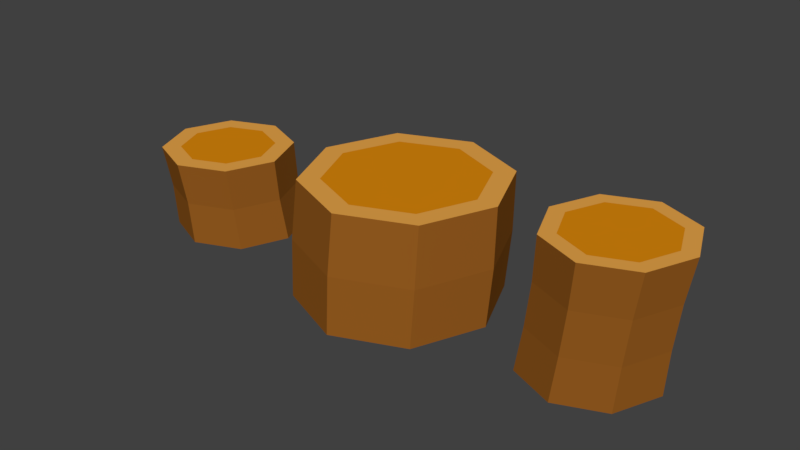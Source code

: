 # Source: SM_WoodenChairs_001.blend  (saved by Blender 2.80.37; exported with 4.5.12 LTS)
import bpy
from mathutils import Matrix  # noqa: F401  (used for matrix-valued properties, if any)

bpy.ops.wm.read_factory_settings(use_empty=True)
scene = bpy.context.scene
scene.name = 'Scene'

# ---- collections
col_collection_1 = bpy.data.collections.new('Collection 1'); scene.collection.children.link(col_collection_1)

# ---- materials (node trees are filled in below, after node groups)
mat_material_001 = bpy.data.materials.new('Material.001')
mat_material_001.alpha_threshold = 0.0
mat_material_001.use_transparent_shadow = False
mat_material_001.diffuse_color = (0.3032, 0.1058, 0.01413, 1.0)
mat_material_001.roughness = 0.5
mat_material_002 = bpy.data.materials.new('Material.002')
mat_material_002.alpha_threshold = 0.0
mat_material_002.use_transparent_shadow = False
mat_material_002.diffuse_color = (0.8, 0.3742, 0.06817, 1.0)
mat_material_002.roughness = 0.5
mat_material_003 = bpy.data.materials.new('Material.003')
mat_material_003.alpha_threshold = 0.0
mat_material_003.use_transparent_shadow = False
mat_material_003.diffuse_color = (0.7106, 0.2472, 0.004259, 1.0)
mat_material_003.roughness = 0.5

# ---- material node trees

# ---- world
world_world = bpy.data.worlds.new('World'); scene.world = world_world
world_world.color = (0.05088, 0.05088, 0.05088)
world_world.use_sun_shadow = False
world_world.sun_shadow_jitter_overblur = 0.0
world_world.cycles.sampling_method = 'MANUAL'

# ---- meshes
me_cylinder_002 = bpy.data.meshes.new('Cylinder.002')
me_cylinder_002.from_pydata([(0.0, 1.0, -1.0), (0.2211, 0.7681, 1.0), (0.7071, 0.7071, -1.0), (0.7642, 0.5431, 1.0), (1.0, -4.371e-08, -1.0), (0.9892, -4.371e-08, 1.0), (0.7071, -0.7071, -1.0), (0.7642, -0.5431, 1.0), (-8.742e-08, -1.0, -1.0), (0.2211, -0.7681, 1.0), (-0.7071, -0.7071, -1.0), (-0.3221, -0.5431, 1.0), (-1.0, 1.192e-08, -1.0), (-0.547, 1.192e-08, 1.0), (-0.7071, 0.7071, -1.0), (-0.3221, 0.5431, 1.0), (0.9282, 0.7071, 1.0), (0.2211, 1.0, 1.0), (1.221, -4.371e-08, 1.0), (0.9282, -0.7071, 1.0), (0.2211, -1.0, 1.0), (-0.486, -0.7071, 1.0), (-0.7789, 1.192e-08, 1.0), (-0.486, 0.7071, 1.0), (-5.96e-08, -5.96e-08, -1.0), (0.2211, -1.589e-08, 1.0), (0.0737, 0.9652, -0.3333), (0.1474, 0.9612, 0.3333), (0.827, 0.6796, 0.3333), (0.7562, 0.6825, -0.3333), (1.109, -4.172e-08, 0.3333), (1.039, -4.193e-08, -0.3333), (0.827, -0.6796, 0.3333), (0.7562, -0.6825, -0.3333), (0.1474, -0.9612, 0.3333), (0.07369, -0.9652, -0.3333), (-0.5323, -0.6796, 0.3333), (-0.6088, -0.6825, -0.3333), (-0.8138, 1.175e-08, 0.3333), (-0.8915, 1.177e-08, -0.3333), (-0.5323, 0.6796, 0.3333), (-0.6088, 0.6825, -0.3333)], [], [(27, 17, 16, 28), (28, 16, 18, 30), (30, 18, 19, 32), (32, 19, 20, 34), (34, 20, 21, 36), (36, 21, 22, 38), (3, 25, 5), (38, 22, 23, 40), (40, 23, 17, 27), (0, 24, 14), (1, 3, 16, 17), (3, 5, 18, 16), (5, 7, 19, 18), (7, 9, 20, 19), (9, 11, 21, 20), (11, 13, 22, 21), (13, 15, 23, 22), (15, 1, 17, 23), (14, 24, 12), (8, 24, 6), (24, 2, 4), (10, 24, 8), (2, 24, 0), (12, 24, 10), (4, 6, 24), (5, 25, 7), (9, 25, 11), (25, 15, 13), (11, 25, 13), (25, 3, 1), (15, 25, 1), (7, 25, 9), (14, 41, 26, 0), (41, 40, 27, 26), (12, 39, 41, 14), (39, 38, 40, 41), (10, 37, 39, 12), (37, 36, 38, 39), (8, 35, 37, 10), (35, 34, 36, 37), (6, 33, 35, 8), (33, 32, 34, 35), (4, 31, 33, 6), (31, 30, 32, 33), (2, 29, 31, 4), (29, 28, 30, 31), (0, 26, 29, 2), (26, 27, 28, 29)])
me_cylinder_002.polygons.foreach_set('material_index', [0, 0, 0, 0, 0, 0, 2, 0, 0, 0, 1, 1, 1, 1, 1, 1, 1, 1, 0, 0, 0, 0, 0, 0, 0, 2, 2, 2, 2, 2, 2, 2, 0, 0, 0, 0, 0, 0, 0, 0, 0, 0, 0, 0, 0, 0, 0, 0])
me_cylinder_002.materials.append(mat_material_001)
me_cylinder_002.materials.append(mat_material_002)
me_cylinder_002.materials.append(mat_material_003)
me_cylinder_002.use_remesh_preserve_volume = False
me_cylinder_002.use_remesh_preserve_attributes = False
me_cylinder_002.use_mirror_vertex_groups = False
me_cylinder_002.update()
me_cylinder_001 = bpy.data.meshes.new('Cylinder.001')
me_cylinder_001.from_pydata([(0.0, 1.0, -1.0), (-0.1171, 0.6252, 1.0), (0.7071, 0.7071, -1.0), (0.3899, 0.4152, 1.0), (1.0, -4.371e-08, -1.0), (0.5999, -0.09176, 1.0), (0.7071, -0.7071, -1.0), (0.3899, -0.5987, 1.0), (-8.742e-08, -1.0, -1.0), (-0.1171, -0.8087, 1.0), (-0.7071, -0.7071, -1.0), (-0.624, -0.5987, 1.0), (-1.0, 1.192e-08, -1.0), (-0.834, -0.09176, 1.0), (-0.7071, 0.7071, -1.0), (-0.624, 0.4152, 1.0), (0.59, 0.6153, 1.0), (-0.1171, 0.9082, 1.0), (0.8829, -0.09176, 1.0), (0.59, -0.7989, 1.0), (-0.1171, -1.092, 1.0), (-0.8242, -0.7989, 1.0), (-1.117, -0.09176, 1.0), (-0.8242, 0.6153, 1.0), (1.192e-07, -1.788e-07, -1.0), (-0.1171, -0.09176, 1.0), (-0.05854, 0.9201, 0.0), (0.6245, 0.6371, 0.0), (0.9074, -0.04588, 0.0), (0.6245, -0.7289, 0.0), (-0.05854, -1.012, 0.0), (-0.7416, -0.7289, 0.0), (-1.024, -0.04588, 0.0), (-0.7416, 0.6371, 0.0)], [], [(26, 17, 16, 27), (27, 16, 18, 28), (28, 18, 19, 29), (29, 19, 20, 30), (30, 20, 21, 31), (31, 21, 22, 32), (3, 25, 5), (32, 22, 23, 33), (33, 23, 17, 26), (0, 24, 14), (1, 3, 16, 17), (3, 5, 18, 16), (5, 7, 19, 18), (7, 9, 20, 19), (9, 11, 21, 20), (11, 13, 22, 21), (13, 15, 23, 22), (15, 1, 17, 23), (14, 24, 12), (8, 24, 6), (24, 4, 6), (10, 24, 8), (2, 24, 0), (12, 24, 10), (4, 24, 2), (5, 25, 7), (11, 25, 13), (25, 1, 15), (1, 25, 3), (9, 25, 11), (15, 13, 25), (7, 25, 9), (14, 33, 26, 0), (12, 32, 33, 14), (10, 31, 32, 12), (8, 30, 31, 10), (6, 29, 30, 8), (4, 28, 29, 6), (2, 27, 28, 4), (0, 26, 27, 2)])
me_cylinder_001.polygons.foreach_set('material_index', [0, 0, 0, 0, 0, 0, 2, 0, 0, 0, 1, 1, 1, 1, 1, 1, 1, 1, 0, 0, 0, 0, 0, 0, 0, 2, 2, 2, 2, 2, 2, 2, 0, 0, 0, 0, 0, 0, 0, 0])
me_cylinder_001.materials.append(mat_material_001)
me_cylinder_001.materials.append(mat_material_002)
me_cylinder_001.materials.append(mat_material_003)
me_cylinder_001.use_remesh_preserve_volume = False
me_cylinder_001.use_remesh_preserve_attributes = False
me_cylinder_001.use_mirror_vertex_groups = False
me_cylinder_001.update()
me_cylinder = bpy.data.meshes.new('Cylinder')
me_cylinder.from_pydata([(0.0, 1.0, -1.0), (3.468e-09, 0.8933, 1.0), (0.7071, 0.7071, -1.0), (0.5551, 0.6633, 1.0), (1.0, -4.371e-08, -1.0), (0.785, 0.1083, 1.0), (0.7071, -0.7071, -1.0), (0.5551, -0.4468, 1.0), (-8.742e-08, -1.0, -1.0), (-7.008e-08, -0.6767, 1.0), (-0.7071, -0.7071, -1.0), (-0.5551, -0.4468, 1.0), (-1.0, 1.192e-08, -1.0), (-0.785, 0.1083, 1.0), (-0.7071, 0.7071, -1.0), (-0.5551, 0.6633, 1.0), (1.608e-10, 1.076, -0.003292), (0.7224, 0.7763, -0.003292), (1.022, 0.05396, -0.003292), (0.7224, -0.6684, -0.003292), (-8.915e-08, -0.9676, -0.003292), (-0.7224, -0.6684, -0.003292), (-1.022, 0.05396, -0.003292), (-0.7224, 0.7763, -0.003292), (0.7071, 0.8154, 1.0), (0.0, 1.108, 1.0), (1.0, 0.1083, 1.0), (0.7071, -0.5988, 1.0), (-8.742e-08, -0.8917, 1.0), (-0.7071, -0.5988, 1.0), (-1.0, 0.1083, 1.0), (-0.7071, 0.8154, 1.0), (-5.96e-08, -5.96e-08, -1.0), (2.98e-07, 0.1083, 1.0)], [], [(16, 25, 24, 17), (17, 24, 26, 18), (18, 26, 27, 19), (19, 27, 28, 20), (20, 28, 29, 21), (21, 29, 30, 22), (3, 33, 5), (22, 30, 31, 23), (23, 31, 25, 16), (0, 32, 14), (14, 23, 16, 0), (12, 22, 23, 14), (10, 21, 22, 12), (8, 20, 21, 10), (6, 19, 20, 8), (4, 18, 19, 6), (2, 17, 18, 4), (0, 16, 17, 2), (1, 3, 24, 25), (3, 5, 26, 24), (5, 7, 27, 26), (7, 9, 28, 27), (9, 11, 29, 28), (11, 13, 30, 29), (13, 15, 31, 30), (15, 1, 25, 31), (14, 32, 12), (32, 0, 2), (8, 32, 6), (2, 4, 32), (10, 32, 8), (32, 4, 6), (12, 32, 10), (5, 33, 7), (33, 1, 15), (11, 33, 13), (9, 33, 11), (1, 33, 3), (7, 33, 9), (15, 13, 33)])
me_cylinder.polygons.foreach_set('material_index', [0, 0, 0, 0, 0, 0, 2, 0, 0, 0, 0, 0, 0, 0, 0, 0, 0, 0, 1, 1, 1, 1, 1, 1, 1, 1, 0, 0, 0, 0, 0, 0, 0, 2, 2, 2, 2, 2, 2, 2])
me_cylinder.materials.append(mat_material_001)
me_cylinder.materials.append(mat_material_002)
me_cylinder.materials.append(mat_material_003)
me_cylinder.use_remesh_preserve_volume = False
me_cylinder.use_remesh_preserve_attributes = False
me_cylinder.use_mirror_vertex_groups = False
me_cylinder.update()

# ---- objects
ob_cylinder_002 = bpy.data.objects.new('Cylinder.002', me_cylinder_002)
ob_cylinder_001 = bpy.data.objects.new('Cylinder.001', me_cylinder_001)
ob_cylinder = bpy.data.objects.new('Cylinder', me_cylinder)

# ---- transforms, parenting, visibility, modifiers, constraints
ob_cylinder_002.location = (2.749, -0.1013, 0.9984)
ob_cylinder_002.lineart.crease_threshold = 0.0
ob_cylinder_001.location = (-3.575, -0.1555, 0.6896)
ob_cylinder_001.scale = (1.0, 1.0, 0.6382)
ob_cylinder_001.lineart.crease_threshold = 0.0
ob_cylinder.location = (-0.3027, -0.2252, 0.8752)
ob_cylinder.scale = (1.498, 1.498, 0.8647)
ob_cylinder.lineart.crease_threshold = 0.0

# ---- collection membership
col_collection_1.objects.link(ob_cylinder_002)
col_collection_1.objects.link(ob_cylinder_001)
col_collection_1.objects.link(ob_cylinder)

# ---- scene / render settings (as saved in the file)
scene.frame_start = 1; scene.frame_end = 250; scene.frame_set(1)
scene.render.engine = 'BLENDER_EEVEE_NEXT'
scene.render.resolution_percentage = 50
scene.render.dither_intensity = 0.0
scene.render.motion_blur_shutter = 1.0
scene.cycles.use_denoising = False
scene.cycles.samples = 128
scene.cycles.sampling_pattern = 'TABULATED_SOBOL'
scene.cycles.use_adaptive_sampling = False
scene.cycles.use_light_tree = False
scene.cycles.blur_glossy = 0.0
scene.cycles.sample_clamp_indirect = 0.0
scene.view_settings.view_transform = 'Standard'
bpy.context.view_layer.update()

# ---- added for rendering (the .blend has no active camera and no usable light): camera, sun
cam_auto = bpy.data.cameras.new('AutoCamera')
cam_auto.lens = 50.0
cam_auto.sensor_width = 36.0
cam_auto.clip_end = 1000.0
ob_auto_camera = bpy.data.objects.new('AutoCamera', cam_auto)
scene.collection.objects.link(ob_auto_camera)
ob_auto_camera.location = (8.36844, -10.6189, 7.98157)
ob_auto_camera.rotation_euler = (1.09748, -7.21219e-08, 0.694738)
scene.camera = ob_auto_camera
light_auto_sun = bpy.data.lights.new('AutoSun', 'SUN')
light_auto_sun.energy = 3.0
light_auto_sun.angle = 0.0523599
ob_auto_sun = bpy.data.objects.new('AutoSun', light_auto_sun)
scene.collection.objects.link(ob_auto_sun)
ob_auto_sun.rotation_euler = (0.872665, 0.174533, 0.523599)
bpy.context.view_layer.update()

